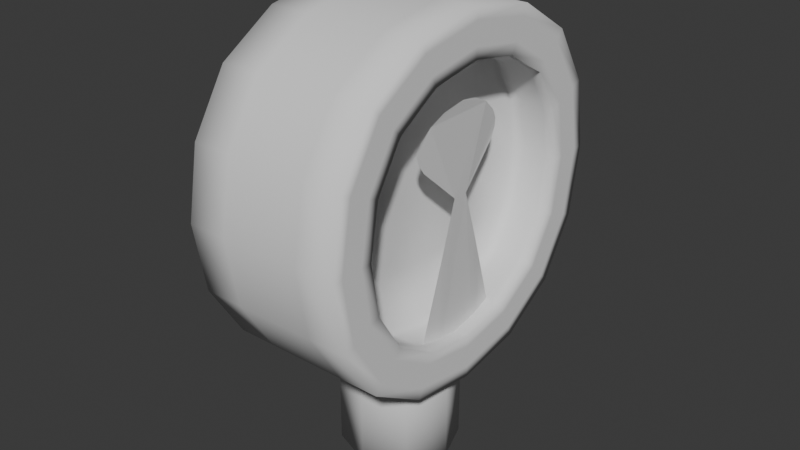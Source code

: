 # Source: EntranceLockHub.blend  (saved by Blender 5.0.118; exported with 4.5.12 LTS)
import bpy
from mathutils import Matrix  # noqa: F401  (used for matrix-valued properties, if any)

bpy.ops.wm.read_factory_settings(use_empty=True)
scene = bpy.context.scene
scene.name = 'Scene'

# ---- collections
col_collection = bpy.data.collections.new('Collection'); scene.collection.children.link(col_collection)

# ---- materials (node trees are filled in below, after node groups)
mat_material_004 = bpy.data.materials.new('Material.004')
mat_material_005 = bpy.data.materials.new('Material.005')

# ---- material node trees
mat_material_004.use_nodes = True; mat_material_004.node_tree.nodes.clear()
_N = mat_material_004.node_tree.nodes; _L = mat_material_004.node_tree.links
n0 = _N.new('ShaderNodeBsdfPrincipled'); n0.name = 'Principled BSDF'; n0.location = (-200, 100)
n1 = _N.new('ShaderNodeOutputMaterial'); n1.name = 'Material Output'; n1.location = (200, 100)
_L.new(n0.outputs[0], n1.inputs[0])
n1.is_active_output = True
mat_material_005.use_nodes = True; mat_material_005.node_tree.nodes.clear()
_N = mat_material_005.node_tree.nodes; _L = mat_material_005.node_tree.links
n0 = _N.new('ShaderNodeBsdfPrincipled'); n0.name = 'Principled BSDF'; n0.location = (-200, 100)
n1 = _N.new('ShaderNodeOutputMaterial'); n1.name = 'Material Output'; n1.location = (200, 100)
_L.new(n0.outputs[0], n1.inputs[0])
n1.is_active_output = True

# ---- world
world_world = bpy.data.worlds.new('World'); scene.world = world_world
world_world.use_nodes = True; world_world.node_tree.nodes.clear()
_N = world_world.node_tree.nodes; _L = world_world.node_tree.links
n0 = _N.new('ShaderNodeOutputWorld'); n0.name = 'World Output'; n0.location = (200, 100)
n1 = _N.new('ShaderNodeBackground'); n1.name = 'Background'; n1.location = (-200, 100)
n1.inputs[0].default_value = (0.05088, 0.05088, 0.05088, 1.0)
_L.new(n1.outputs[0], n0.inputs[0])
n0.is_active_output = True
world_world.color = (0.05088, 0.05088, 0.05088)
world_world.sun_shadow_jitter_overblur = 0.0

# ---- meshes
me_plane_006 = bpy.data.meshes.new('Plane.006')
me_plane_006.from_pydata([(-0.017, 0.09307, -0.1762), (-0.01067, 0.03687, -0.01199), (-0.01341, 0.06929, 0.1424), (-0.01132, 0.05175, 0.1581), (-0.009572, -0.06581, 0.1067), (-0.008716, -0.008691, 0.05555), (-0.009805, -0.03564, -0.1759), (-0.008497, 0.004836, -0.1761), (-0.008851, -0.0291, -0.01129), (-0.01144, -0.07943, -0.1759), (-0.01311, 0.06713, 0.1059), (-0.01419, 0.07501, 0.1191), (-0.01443, 0.07617, 0.1295), (-0.009489, 0.01423, 0.05463), (-0.008179, -0.0329, 0.1696), (-0.009132, -0.05548, 0.1587), (-0.009824, 0.02803, 0.1698), (-0.01037, 0.04151, -0.1761), (-0.008587, 0.003076, 0.1747), (-0.01069, -0.07756, 0.1317), (-0.01031, -0.0757, 0.1214), (-0.009884, -0.07163, 0.1438)], [], [(0, 1, 13, 10, 11, 12, 2, 3, 16, 18, 14, 15, 21, 19, 20, 4, 5, 8, 9, 6, 7, 17)])
me_plane_006.polygons.foreach_set('material_index', [1])
_uv = me_plane_006.uv_layers.new(name='UVMap')
_uv.uv.foreach_set('vector', [0.3468, 0.3468, 0.185, 0.2331, 0.1194, 0.1874, 0.06868, 0.2933, 0.05561, 0.3091, 0.0454, 0.3114, 0.03272, 0.2975, 0.01726, 0.2621, 0.005793, 0.2145, 0.001001, 0.1644, 0.006069, 0.09234, 0.01696, 0.04723, 0.03164, 0.015, 0.04354, 0.00322, 0.05374, 0.006979, 0.06822, 0.02682, 0.1185, 0.1414, 0.1844, 0.1009, 0.3468, 0.001001, 0.3468, 0.08861, 0.3468, 0.1696, 0.3468, 0.2432])
me_plane_006.materials.append(mat_material_004)
me_plane_006.materials.append(mat_material_005)
me_plane_006.update()
me_cube_001 = bpy.data.meshes.new('Cube.001')
me_cube_001.from_pydata([(-0.2088, -0.2595, -0.2134), (-0.2088, -0.2595, 0.3073), (-0.2088, 0.2611, -0.2134), (-0.2088, 0.2611, 0.3073), (0.009637, -0.1942, -0.148), (0.009637, -0.1942, 0.2419), (0.009637, 0.1957, -0.148), (0.009637, 0.1957, 0.2419), (0.009637, 0.2611, 0.3073), (0.009637, 0.2611, -0.2134), (0.009637, -0.2595, -0.2134), (0.009637, -0.2595, 0.3073), (-0.05671, 0.1957, 0.2419), (-0.05671, 0.1957, -0.148), (-0.05671, -0.1942, -0.148), (-0.05671, -0.1942, 0.2419)], [], [(0, 1, 3, 2), (2, 3, 8, 9), (7, 5, 15, 12), (10, 11, 1, 0), (2, 9, 10, 0), (8, 3, 1, 11), (7, 6, 9, 8), (6, 4, 10, 9), (5, 7, 8, 11), (4, 5, 11, 10), (13, 12, 15, 14), (6, 7, 12, 13), (5, 4, 14, 15), (4, 6, 13, 14)])
me_cube_001.polygons.foreach_set('use_smooth', [True] * 14)
_k = {(0, 2): 1.0, (0, 1): 1.0, (1, 3): 1.0, (2, 3): 1.0, (8, 9): 1.0, (9, 10): 1.0, (8, 11): 1.0, (10, 11): 1.0, (6, 7): 1.0, (4, 6): 1.0, (5, 7): 1.0, (4, 5): 1.0, (12, 13): 1.0, (13, 14): 1.0, (12, 15): 1.0, (14, 15): 1.0}
me_cube_001.attributes.new('crease_edge', 'FLOAT', 'EDGE').data.foreach_set('value', [_k.get((min(e.vertices), max(e.vertices)), 0.0) for e in me_cube_001.edges])
_uv = me_cube_001.uv_layers.new(name='UVMap')
_uv.uv.foreach_set('vector', [0.399, 0.001001, 0.001001, 0.001001, 0.001001, 0.399, 0.399, 0.399, 0.599, 0.399, 0.599, 0.001001, 0.401, 0.001001, 0.401, 0.399, 0.999, 0.801, 0.801, 0.801, 0.801, 0.999, 0.999, 0.999, 0.001001, 0.799, 0.399, 0.799, 0.399, 0.601, 0.001001, 0.601, 0.799, 0.001001, 0.601, 0.001001, 0.601, 0.399, 0.799, 0.399, 0.799, 0.599, 0.799, 0.401, 0.401, 0.401, 0.401, 0.599, 0.999, 0.399, 0.999, 0.001001, 0.801, 0.001001, 0.801, 0.399, 0.401, 0.799, 0.799, 0.799, 0.799, 0.601, 0.401, 0.601, 0.999, 0.799, 0.999, 0.401, 0.801, 0.401, 0.801, 0.799, 0.001001, 0.599, 0.399, 0.599, 0.399, 0.401, 0.001001, 0.401, 0.199, 0.801, 0.001001, 0.801, 0.001001, 0.999, 0.199, 0.999, 0.399, 0.801, 0.201, 0.801, 0.201, 0.999, 0.399, 0.999, 0.599, 0.801, 0.401, 0.801, 0.401, 0.999, 0.599, 0.999, 0.799, 0.801, 0.601, 0.801, 0.601, 0.999, 0.799, 0.999])
me_cube_001.update()
me_cube_002 = bpy.data.meshes.new('Cube.002')
me_cube_002.from_pydata([(-0.1447, -0.08476, -0.3326), (-0.1447, -0.08476, -0.1371), (-0.1447, 0.08627, -0.3326), (-0.1447, 0.08627, -0.1371), (0.02637, -0.08476, -0.3326), (0.02637, -0.08476, -0.1371), (0.02637, 0.08627, -0.3326), (0.02637, 0.08627, -0.1371)], [], [(0, 1, 3, 2), (2, 3, 7, 6), (6, 7, 5, 4), (4, 5, 1, 0), (2, 6, 4, 0), (7, 3, 1, 5)])
me_cube_002.polygons.foreach_set('use_smooth', [True] * 6)
_k = {(0, 2): 1.0, (1, 3): 1.0, (2, 6): 1.0, (3, 7): 1.0, (4, 6): 1.0, (5, 7): 1.0, (0, 4): 1.0, (1, 5): 1.0}
me_cube_002.attributes.new('crease_edge', 'FLOAT', 'EDGE').data.foreach_set('value', [_k.get((min(e.vertices), max(e.vertices)), 0.0) for e in me_cube_002.edges])
_uv = me_cube_002.uv_layers.new(name='UVMap')
_uv.uv.foreach_set('vector', [0.999, 0.001001, 0.6677, 0.001001, 0.6677, 0.3323, 0.999, 0.3323, 0.3323, 0.001001, 0.001001, 0.001001, 0.001001, 0.3323, 0.3323, 0.3323, 0.3323, 0.3343, 0.001001, 0.3343, 0.001001, 0.6657, 0.3323, 0.6657, 0.6657, 0.001001, 0.3343, 0.001001, 0.3343, 0.3323, 0.6657, 0.3323, 0.6657, 0.3343, 0.3343, 0.3343, 0.3343, 0.6657, 0.6657, 0.6657, 0.3323, 0.6677, 0.001001, 0.6677, 0.001001, 0.999, 0.3323, 0.999])
me_cube_002.update()

# ---- objects
ob_ilocksignal1 = bpy.data.objects.new('ILockSignal1', me_plane_006)
ob_lockhub = bpy.data.objects.new('LockHub', me_cube_001)
ob_lockhub_001 = bpy.data.objects.new('LockHub.001', me_cube_002)

# ---- transforms, parenting, visibility, modifiers, constraints
ob_ilocksignal1.location = (0.03967, 0.0, 0.0)
ob_lockhub.location = (0.03967, 0.0, 0.0)
_m = ob_lockhub.modifiers.new('Subdivision', 'SUBSURF')
_m.levels = 2
ob_lockhub_001.location = (0.0, 0.0, 0.0)
_m = ob_lockhub_001.modifiers.new('Subdivision', 'SUBSURF')
_m.render_levels = 1

# ---- collection membership
col_collection.objects.link(ob_ilocksignal1)
col_collection.objects.link(ob_lockhub)
col_collection.objects.link(ob_lockhub_001)

# ---- scene / render settings (as saved in the file)
scene.frame_start = 1; scene.frame_end = 250; scene.frame_set(1)
scene.render.engine = 'BLENDER_EEVEE_NEXT'
scene.render.bake_bias = 0.0
scene.render.bake_samples = 0
scene.cycles.sampling_pattern = 'TABULATED_SOBOL'
scene.eevee.use_volume_custom_range = False
bpy.context.view_layer.update()

# ---- added for rendering (the .blend has no active camera and no usable light): camera, sun
cam_auto = bpy.data.cameras.new('AutoCamera')
cam_auto.lens = 50.0
cam_auto.sensor_width = 36.0
cam_auto.clip_end = 1000.0
ob_auto_camera = bpy.data.objects.new('AutoCamera', cam_auto)
scene.collection.objects.link(ob_auto_camera)
ob_auto_camera.location = (0.729587, -0.946658, 0.618956)
ob_auto_camera.rotation_euler = (1.09748, -7.21219e-08, 0.694738)
scene.camera = ob_auto_camera
light_auto_sun = bpy.data.lights.new('AutoSun', 'SUN')
light_auto_sun.energy = 3.0
light_auto_sun.angle = 0.0523599
ob_auto_sun = bpy.data.objects.new('AutoSun', light_auto_sun)
scene.collection.objects.link(ob_auto_sun)
ob_auto_sun.rotation_euler = (0.872665, 0.174533, 0.523599)
bpy.context.view_layer.update()
